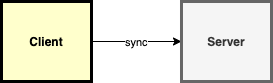

The diagram above was exported from draw.io. Its source (the exported page's mxGraphModel, read from the mxfile embedded in the PNG):
<mxGraphModel dx="1426" dy="816" grid="1" gridSize="10" guides="1" tooltips="1" connect="1" arrows="1" fold="1" page="1" pageScale="1" pageWidth="826" pageHeight="1169" background="#ffffff" math="0" shadow="0">
  <root>
    <mxCell id="0" />
    <mxCell id="1" parent="0" />
    <mxCell id="cDan2vEMdpgY-8VtAFg--100" value="sync" style="edgeStyle=orthogonalEdgeStyle;rounded=0;orthogonalLoop=1;jettySize=auto;html=1;" edge="1" parent="1" source="3" target="cDan2vEMdpgY-8VtAFg--99">
      <mxGeometry relative="1" as="geometry" />
    </mxCell>
    <mxCell id="3" value="Client" style="whiteSpace=wrap;align=center;verticalAlign=middle;fontStyle=1;strokeWidth=3;fillColor=#FFFFCC" parent="1" vertex="1">
      <mxGeometry x="80" y="80" width="90" height="80" as="geometry" />
    </mxCell>
    <mxCell id="cDan2vEMdpgY-8VtAFg--99" value="Server" style="whiteSpace=wrap;align=center;verticalAlign=middle;fontStyle=1;strokeWidth=3;fillColor=#f5f5f5;strokeColor=#666666;fontColor=#333333;" vertex="1" parent="1">
      <mxGeometry x="260" y="80" width="90" height="80" as="geometry" />
    </mxCell>
  </root>
</mxGraphModel>